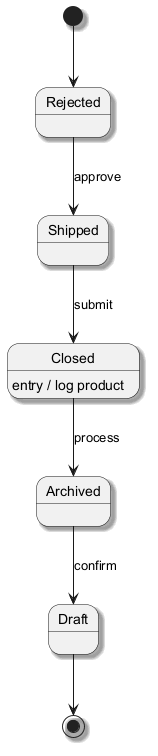

The diagram above was rendered by PlantUML. Its source (embedded in the PNG):
@startuml
skinparam monochrome true
skinparam shadowing true
[*] --> Rejected
Rejected --> Shipped : approve
Shipped --> Closed : submit
Closed --> Archived : process
Closed : entry / log product
Archived --> Draft : confirm
Draft --> [*]
@enduml